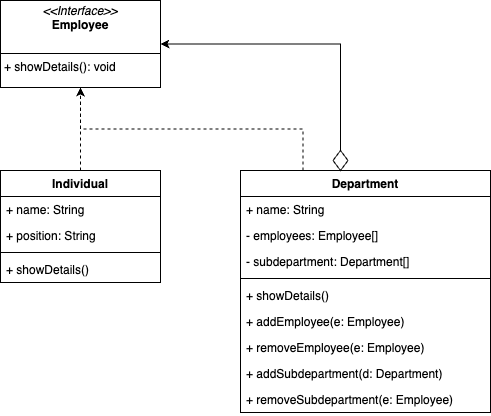

The diagram above was exported from draw.io. Its source (the exported page's mxGraphModel, read from the mxfile embedded in the PNG):
<mxGraphModel dx="1242" dy="819" grid="1" gridSize="10" guides="1" tooltips="1" connect="1" arrows="1" fold="1" page="1" pageScale="1" pageWidth="827" pageHeight="1169" math="0" shadow="0">
  <root>
    <mxCell id="WIyWlLk6GJQsqaUBKTNV-0" />
    <mxCell id="WIyWlLk6GJQsqaUBKTNV-1" parent="WIyWlLk6GJQsqaUBKTNV-0" />
    <mxCell id="8bCoEhkfz902QiTbJX2o-14" value="&lt;p style=&quot;margin:0px;margin-top:4px;text-align:center;&quot;&gt;&lt;i&gt;&amp;lt;&amp;lt;Interface&amp;gt;&amp;gt;&lt;/i&gt;&lt;br&gt;&lt;b&gt;Employee&lt;/b&gt;&lt;/p&gt;&lt;p style=&quot;margin:0px;margin-left:4px;&quot;&gt;&lt;br&gt;&lt;/p&gt;&lt;hr size=&quot;1&quot; style=&quot;border-style:solid;&quot;&gt;&lt;p style=&quot;margin:0px;margin-left:4px;&quot;&gt;+ showDetails(): void&lt;br&gt;&lt;/p&gt;" style="verticalAlign=top;align=left;overflow=fill;html=1;whiteSpace=wrap;" vertex="1" parent="WIyWlLk6GJQsqaUBKTNV-1">
      <mxGeometry x="30" y="190" width="160" height="87" as="geometry" />
    </mxCell>
    <mxCell id="8bCoEhkfz902QiTbJX2o-21" style="edgeStyle=orthogonalEdgeStyle;rounded=0;orthogonalLoop=1;jettySize=auto;html=1;entryX=0.5;entryY=1;entryDx=0;entryDy=0;dashed=1;" edge="1" parent="WIyWlLk6GJQsqaUBKTNV-1" source="8bCoEhkfz902QiTbJX2o-15" target="8bCoEhkfz902QiTbJX2o-14">
      <mxGeometry relative="1" as="geometry" />
    </mxCell>
    <mxCell id="8bCoEhkfz902QiTbJX2o-15" value="Individual" style="swimlane;fontStyle=1;align=center;verticalAlign=top;childLayout=stackLayout;horizontal=1;startSize=26;horizontalStack=0;resizeParent=1;resizeParentMax=0;resizeLast=0;collapsible=1;marginBottom=0;whiteSpace=wrap;html=1;" vertex="1" parent="WIyWlLk6GJQsqaUBKTNV-1">
      <mxGeometry x="30" y="360" width="160" height="112" as="geometry" />
    </mxCell>
    <mxCell id="8bCoEhkfz902QiTbJX2o-16" value="+ name: String" style="text;strokeColor=none;fillColor=none;align=left;verticalAlign=top;spacingLeft=4;spacingRight=4;overflow=hidden;rotatable=0;points=[[0,0.5],[1,0.5]];portConstraint=eastwest;whiteSpace=wrap;html=1;" vertex="1" parent="8bCoEhkfz902QiTbJX2o-15">
      <mxGeometry y="26" width="160" height="26" as="geometry" />
    </mxCell>
    <mxCell id="8bCoEhkfz902QiTbJX2o-19" value="+ position: String" style="text;strokeColor=none;fillColor=none;align=left;verticalAlign=top;spacingLeft=4;spacingRight=4;overflow=hidden;rotatable=0;points=[[0,0.5],[1,0.5]];portConstraint=eastwest;whiteSpace=wrap;html=1;" vertex="1" parent="8bCoEhkfz902QiTbJX2o-15">
      <mxGeometry y="52" width="160" height="26" as="geometry" />
    </mxCell>
    <mxCell id="8bCoEhkfz902QiTbJX2o-17" value="" style="line;strokeWidth=1;fillColor=none;align=left;verticalAlign=middle;spacingTop=-1;spacingLeft=3;spacingRight=3;rotatable=0;labelPosition=right;points=[];portConstraint=eastwest;strokeColor=inherit;" vertex="1" parent="8bCoEhkfz902QiTbJX2o-15">
      <mxGeometry y="78" width="160" height="8" as="geometry" />
    </mxCell>
    <mxCell id="8bCoEhkfz902QiTbJX2o-18" value="+ showDetails()" style="text;strokeColor=none;fillColor=none;align=left;verticalAlign=top;spacingLeft=4;spacingRight=4;overflow=hidden;rotatable=0;points=[[0,0.5],[1,0.5]];portConstraint=eastwest;whiteSpace=wrap;html=1;" vertex="1" parent="8bCoEhkfz902QiTbJX2o-15">
      <mxGeometry y="86" width="160" height="26" as="geometry" />
    </mxCell>
    <mxCell id="8bCoEhkfz902QiTbJX2o-44" style="edgeStyle=orthogonalEdgeStyle;rounded=0;orthogonalLoop=1;jettySize=auto;html=1;exitX=0.25;exitY=0;exitDx=0;exitDy=0;entryX=0.5;entryY=1;entryDx=0;entryDy=0;dashed=1;" edge="1" parent="WIyWlLk6GJQsqaUBKTNV-1" source="8bCoEhkfz902QiTbJX2o-22" target="8bCoEhkfz902QiTbJX2o-14">
      <mxGeometry relative="1" as="geometry" />
    </mxCell>
    <mxCell id="8bCoEhkfz902QiTbJX2o-22" value="Department" style="swimlane;fontStyle=1;align=center;verticalAlign=top;childLayout=stackLayout;horizontal=1;startSize=26;horizontalStack=0;resizeParent=1;resizeParentMax=0;resizeLast=0;collapsible=1;marginBottom=0;whiteSpace=wrap;html=1;" vertex="1" parent="WIyWlLk6GJQsqaUBKTNV-1">
      <mxGeometry x="270" y="360" width="250" height="242" as="geometry" />
    </mxCell>
    <mxCell id="8bCoEhkfz902QiTbJX2o-23" value="+ name: String" style="text;strokeColor=none;fillColor=none;align=left;verticalAlign=top;spacingLeft=4;spacingRight=4;overflow=hidden;rotatable=0;points=[[0,0.5],[1,0.5]];portConstraint=eastwest;whiteSpace=wrap;html=1;" vertex="1" parent="8bCoEhkfz902QiTbJX2o-22">
      <mxGeometry y="26" width="250" height="26" as="geometry" />
    </mxCell>
    <mxCell id="8bCoEhkfz902QiTbJX2o-24" value="- employees: Employee[]" style="text;strokeColor=none;fillColor=none;align=left;verticalAlign=top;spacingLeft=4;spacingRight=4;overflow=hidden;rotatable=0;points=[[0,0.5],[1,0.5]];portConstraint=eastwest;whiteSpace=wrap;html=1;" vertex="1" parent="8bCoEhkfz902QiTbJX2o-22">
      <mxGeometry y="52" width="250" height="26" as="geometry" />
    </mxCell>
    <mxCell id="8bCoEhkfz902QiTbJX2o-46" value="- subdepartment: Department[]" style="text;strokeColor=none;fillColor=none;align=left;verticalAlign=top;spacingLeft=4;spacingRight=4;overflow=hidden;rotatable=0;points=[[0,0.5],[1,0.5]];portConstraint=eastwest;whiteSpace=wrap;html=1;" vertex="1" parent="8bCoEhkfz902QiTbJX2o-22">
      <mxGeometry y="78" width="250" height="26" as="geometry" />
    </mxCell>
    <mxCell id="8bCoEhkfz902QiTbJX2o-25" value="" style="line;strokeWidth=1;fillColor=none;align=left;verticalAlign=middle;spacingTop=-1;spacingLeft=3;spacingRight=3;rotatable=0;labelPosition=right;points=[];portConstraint=eastwest;strokeColor=inherit;" vertex="1" parent="8bCoEhkfz902QiTbJX2o-22">
      <mxGeometry y="104" width="250" height="8" as="geometry" />
    </mxCell>
    <mxCell id="8bCoEhkfz902QiTbJX2o-26" value="+ showDetails()" style="text;strokeColor=none;fillColor=none;align=left;verticalAlign=top;spacingLeft=4;spacingRight=4;overflow=hidden;rotatable=0;points=[[0,0.5],[1,0.5]];portConstraint=eastwest;whiteSpace=wrap;html=1;" vertex="1" parent="8bCoEhkfz902QiTbJX2o-22">
      <mxGeometry y="112" width="250" height="26" as="geometry" />
    </mxCell>
    <mxCell id="8bCoEhkfz902QiTbJX2o-29" value="+ addEmployee(e: Employee)" style="text;strokeColor=none;fillColor=none;align=left;verticalAlign=top;spacingLeft=4;spacingRight=4;overflow=hidden;rotatable=0;points=[[0,0.5],[1,0.5]];portConstraint=eastwest;whiteSpace=wrap;html=1;" vertex="1" parent="8bCoEhkfz902QiTbJX2o-22">
      <mxGeometry y="138" width="250" height="26" as="geometry" />
    </mxCell>
    <mxCell id="8bCoEhkfz902QiTbJX2o-30" value="+ removeEmployee(e: Employee)" style="text;strokeColor=none;fillColor=none;align=left;verticalAlign=top;spacingLeft=4;spacingRight=4;overflow=hidden;rotatable=0;points=[[0,0.5],[1,0.5]];portConstraint=eastwest;whiteSpace=wrap;html=1;" vertex="1" parent="8bCoEhkfz902QiTbJX2o-22">
      <mxGeometry y="164" width="250" height="26" as="geometry" />
    </mxCell>
    <mxCell id="8bCoEhkfz902QiTbJX2o-47" value="+ addSubdepartment(d: Department)" style="text;strokeColor=none;fillColor=none;align=left;verticalAlign=top;spacingLeft=4;spacingRight=4;overflow=hidden;rotatable=0;points=[[0,0.5],[1,0.5]];portConstraint=eastwest;whiteSpace=wrap;html=1;" vertex="1" parent="8bCoEhkfz902QiTbJX2o-22">
      <mxGeometry y="190" width="250" height="26" as="geometry" />
    </mxCell>
    <mxCell id="8bCoEhkfz902QiTbJX2o-48" value="+ removeSubdepartment(e: Employee)" style="text;strokeColor=none;fillColor=none;align=left;verticalAlign=top;spacingLeft=4;spacingRight=4;overflow=hidden;rotatable=0;points=[[0,0.5],[1,0.5]];portConstraint=eastwest;whiteSpace=wrap;html=1;" vertex="1" parent="8bCoEhkfz902QiTbJX2o-22">
      <mxGeometry y="216" width="250" height="26" as="geometry" />
    </mxCell>
    <mxCell id="8bCoEhkfz902QiTbJX2o-28" style="edgeStyle=orthogonalEdgeStyle;rounded=0;orthogonalLoop=1;jettySize=auto;html=1;entryX=1;entryY=0.5;entryDx=0;entryDy=0;exitX=0.5;exitY=0;exitDx=0;exitDy=0;" edge="1" parent="WIyWlLk6GJQsqaUBKTNV-1" source="8bCoEhkfz902QiTbJX2o-27" target="8bCoEhkfz902QiTbJX2o-14">
      <mxGeometry relative="1" as="geometry" />
    </mxCell>
    <mxCell id="8bCoEhkfz902QiTbJX2o-27" value="" style="rhombus;whiteSpace=wrap;html=1;" vertex="1" parent="WIyWlLk6GJQsqaUBKTNV-1">
      <mxGeometry x="362.5" y="340" width="15" height="20" as="geometry" />
    </mxCell>
  </root>
</mxGraphModel>